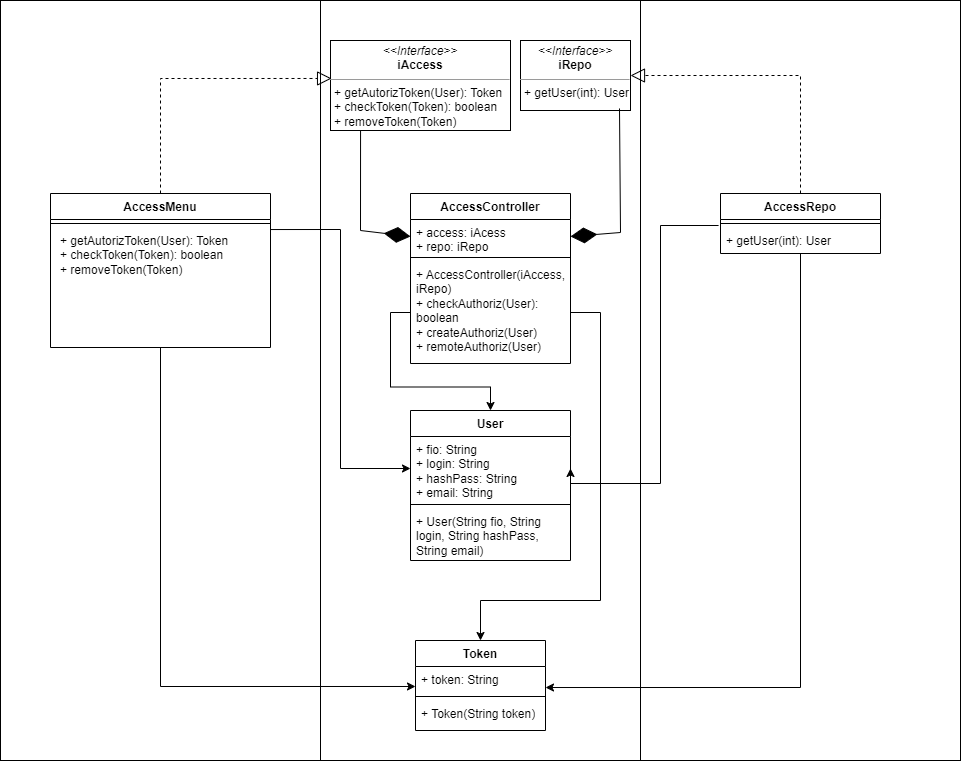

The diagram above was exported from draw.io. Its source (the exported page's mxGraphModel, read from the mxfile embedded in the PNG):
<mxGraphModel dx="1434" dy="791" grid="1" gridSize="10" guides="1" tooltips="1" connect="1" arrows="1" fold="1" page="1" pageScale="1" pageWidth="827" pageHeight="1169" math="0" shadow="0">
  <root>
    <mxCell id="0" />
    <mxCell id="1" parent="0" />
    <mxCell id="xwt3DjtWlll-gSVMRG11-1" value="" style="rounded=0;whiteSpace=wrap;html=1;" vertex="1" parent="1">
      <mxGeometry x="40" y="40" width="320" height="760" as="geometry" />
    </mxCell>
    <mxCell id="xwt3DjtWlll-gSVMRG11-2" value="" style="rounded=0;whiteSpace=wrap;html=1;" vertex="1" parent="1">
      <mxGeometry x="360" y="40" width="320" height="760" as="geometry" />
    </mxCell>
    <mxCell id="xwt3DjtWlll-gSVMRG11-3" value="" style="rounded=0;whiteSpace=wrap;html=1;" vertex="1" parent="1">
      <mxGeometry x="680" y="40" width="320" height="760" as="geometry" />
    </mxCell>
    <mxCell id="xwt3DjtWlll-gSVMRG11-12" value="&lt;p style=&quot;margin:0px;margin-top:4px;text-align:center;&quot;&gt;&lt;i&gt;&amp;lt;&amp;lt;Interface&amp;gt;&amp;gt;&lt;/i&gt;&lt;br&gt;&lt;b&gt;iRepo&lt;/b&gt;&lt;/p&gt;&lt;hr size=&quot;1&quot;&gt;&lt;p style=&quot;margin:0px;margin-left:4px;&quot;&gt;&lt;/p&gt;&lt;p style=&quot;margin:0px;margin-left:4px;&quot;&gt;+ getUser(int): User&lt;br&gt;&lt;br&gt;&lt;/p&gt;" style="verticalAlign=top;align=left;overflow=fill;fontSize=12;fontFamily=Helvetica;html=1;whiteSpace=wrap;" vertex="1" parent="1">
      <mxGeometry x="560" y="80" width="110" height="70" as="geometry" />
    </mxCell>
    <mxCell id="xwt3DjtWlll-gSVMRG11-13" value="&lt;p style=&quot;margin:0px;margin-top:4px;text-align:center;&quot;&gt;&lt;i&gt;&amp;lt;&amp;lt;Interface&amp;gt;&amp;gt;&lt;/i&gt;&lt;br&gt;&lt;b&gt;iAccess&lt;/b&gt;&lt;/p&gt;&lt;hr size=&quot;1&quot;&gt;&lt;p style=&quot;margin:0px;margin-left:4px;&quot;&gt;&lt;/p&gt;&lt;p style=&quot;margin:0px;margin-left:4px;&quot;&gt;+ getAutorizToken(User): Token&lt;br&gt;+ checkToken(Token): boolean&lt;/p&gt;&lt;p style=&quot;margin:0px;margin-left:4px;&quot;&gt;+ removeToken(Token)&lt;/p&gt;" style="verticalAlign=top;align=left;overflow=fill;fontSize=12;fontFamily=Helvetica;html=1;whiteSpace=wrap;" vertex="1" parent="1">
      <mxGeometry x="370" y="80" width="180" height="90" as="geometry" />
    </mxCell>
    <mxCell id="xwt3DjtWlll-gSVMRG11-14" value="AccessController" style="swimlane;fontStyle=1;align=center;verticalAlign=top;childLayout=stackLayout;horizontal=1;startSize=26;horizontalStack=0;resizeParent=1;resizeParentMax=0;resizeLast=0;collapsible=1;marginBottom=0;whiteSpace=wrap;html=1;" vertex="1" parent="1">
      <mxGeometry x="450" y="233" width="160" height="170" as="geometry" />
    </mxCell>
    <mxCell id="xwt3DjtWlll-gSVMRG11-15" value="+ access: iAcess&lt;br&gt;+ repo: iRepo" style="text;strokeColor=none;fillColor=none;align=left;verticalAlign=top;spacingLeft=4;spacingRight=4;overflow=hidden;rotatable=0;points=[[0,0.5],[1,0.5]];portConstraint=eastwest;whiteSpace=wrap;html=1;" vertex="1" parent="xwt3DjtWlll-gSVMRG11-14">
      <mxGeometry y="26" width="160" height="34" as="geometry" />
    </mxCell>
    <mxCell id="xwt3DjtWlll-gSVMRG11-16" value="" style="line;strokeWidth=1;fillColor=none;align=left;verticalAlign=middle;spacingTop=-1;spacingLeft=3;spacingRight=3;rotatable=0;labelPosition=right;points=[];portConstraint=eastwest;strokeColor=inherit;" vertex="1" parent="xwt3DjtWlll-gSVMRG11-14">
      <mxGeometry y="60" width="160" height="8" as="geometry" />
    </mxCell>
    <mxCell id="xwt3DjtWlll-gSVMRG11-17" value="+ AccessController(iAccess, iRepo)&lt;br&gt;+ checkAuthoriz(User): boolean&lt;br&gt;+ createAuthoriz(User)&lt;br&gt;+ remoteAuthoriz(User)" style="text;strokeColor=none;fillColor=none;align=left;verticalAlign=top;spacingLeft=4;spacingRight=4;overflow=hidden;rotatable=0;points=[[0,0.5],[1,0.5]];portConstraint=eastwest;whiteSpace=wrap;html=1;" vertex="1" parent="xwt3DjtWlll-gSVMRG11-14">
      <mxGeometry y="68" width="160" height="102" as="geometry" />
    </mxCell>
    <mxCell id="xwt3DjtWlll-gSVMRG11-39" style="edgeStyle=orthogonalEdgeStyle;rounded=0;orthogonalLoop=1;jettySize=auto;html=1;entryX=0;entryY=0.769;entryDx=0;entryDy=0;entryPerimeter=0;" edge="1" parent="1" source="xwt3DjtWlll-gSVMRG11-18" target="xwt3DjtWlll-gSVMRG11-36">
      <mxGeometry relative="1" as="geometry" />
    </mxCell>
    <mxCell id="xwt3DjtWlll-gSVMRG11-43" style="edgeStyle=orthogonalEdgeStyle;rounded=0;orthogonalLoop=1;jettySize=auto;html=1;entryX=0;entryY=0.5;entryDx=0;entryDy=0;exitX=1;exitY=0.017;exitDx=0;exitDy=0;exitPerimeter=0;" edge="1" parent="1" source="xwt3DjtWlll-gSVMRG11-21" target="xwt3DjtWlll-gSVMRG11-32">
      <mxGeometry relative="1" as="geometry" />
    </mxCell>
    <mxCell id="xwt3DjtWlll-gSVMRG11-18" value="AccessMenu" style="swimlane;fontStyle=1;align=center;verticalAlign=top;childLayout=stackLayout;horizontal=1;startSize=26;horizontalStack=0;resizeParent=1;resizeParentMax=0;resizeLast=0;collapsible=1;marginBottom=0;whiteSpace=wrap;html=1;" vertex="1" parent="1">
      <mxGeometry x="90" y="233" width="220" height="154" as="geometry" />
    </mxCell>
    <mxCell id="xwt3DjtWlll-gSVMRG11-20" value="" style="line;strokeWidth=1;fillColor=none;align=left;verticalAlign=middle;spacingTop=-1;spacingLeft=3;spacingRight=3;rotatable=0;labelPosition=right;points=[];portConstraint=eastwest;strokeColor=inherit;" vertex="1" parent="xwt3DjtWlll-gSVMRG11-18">
      <mxGeometry y="26" width="220" height="8" as="geometry" />
    </mxCell>
    <mxCell id="xwt3DjtWlll-gSVMRG11-21" value="&lt;p style=&quot;border-color: var(--border-color); margin: 0px 0px 0px 4px;&quot;&gt;+ getAutorizToken(User): Token&lt;br style=&quot;border-color: var(--border-color);&quot;&gt;+ checkToken(Token): boolean&lt;/p&gt;&lt;p style=&quot;border-color: var(--border-color); margin: 0px 0px 0px 4px;&quot;&gt;+ removeToken(Token)&lt;/p&gt;" style="text;strokeColor=none;fillColor=none;align=left;verticalAlign=top;spacingLeft=4;spacingRight=4;overflow=hidden;rotatable=0;points=[[0,0.5],[1,0.5]];portConstraint=eastwest;whiteSpace=wrap;html=1;" vertex="1" parent="xwt3DjtWlll-gSVMRG11-18">
      <mxGeometry y="34" width="220" height="120" as="geometry" />
    </mxCell>
    <mxCell id="xwt3DjtWlll-gSVMRG11-40" style="edgeStyle=orthogonalEdgeStyle;rounded=0;orthogonalLoop=1;jettySize=auto;html=1;entryX=1;entryY=0.808;entryDx=0;entryDy=0;entryPerimeter=0;" edge="1" parent="1" source="xwt3DjtWlll-gSVMRG11-22" target="xwt3DjtWlll-gSVMRG11-36">
      <mxGeometry relative="1" as="geometry" />
    </mxCell>
    <mxCell id="xwt3DjtWlll-gSVMRG11-42" style="edgeStyle=orthogonalEdgeStyle;rounded=0;orthogonalLoop=1;jettySize=auto;html=1;entryX=1;entryY=0.5;entryDx=0;entryDy=0;exitX=-0.012;exitY=-0.077;exitDx=0;exitDy=0;exitPerimeter=0;" edge="1" parent="1" source="xwt3DjtWlll-gSVMRG11-25" target="xwt3DjtWlll-gSVMRG11-32">
      <mxGeometry relative="1" as="geometry">
        <Array as="points">
          <mxPoint x="700" y="265" />
          <mxPoint x="700" y="523" />
        </Array>
      </mxGeometry>
    </mxCell>
    <mxCell id="xwt3DjtWlll-gSVMRG11-22" value="AccessRepo" style="swimlane;fontStyle=1;align=center;verticalAlign=top;childLayout=stackLayout;horizontal=1;startSize=26;horizontalStack=0;resizeParent=1;resizeParentMax=0;resizeLast=0;collapsible=1;marginBottom=0;whiteSpace=wrap;html=1;" vertex="1" parent="1">
      <mxGeometry x="760" y="233" width="160" height="60" as="geometry" />
    </mxCell>
    <mxCell id="xwt3DjtWlll-gSVMRG11-24" value="" style="line;strokeWidth=1;fillColor=none;align=left;verticalAlign=middle;spacingTop=-1;spacingLeft=3;spacingRight=3;rotatable=0;labelPosition=right;points=[];portConstraint=eastwest;strokeColor=inherit;" vertex="1" parent="xwt3DjtWlll-gSVMRG11-22">
      <mxGeometry y="26" width="160" height="8" as="geometry" />
    </mxCell>
    <mxCell id="xwt3DjtWlll-gSVMRG11-25" value="+ getUser(int): User&amp;nbsp;" style="text;strokeColor=none;fillColor=none;align=left;verticalAlign=top;spacingLeft=4;spacingRight=4;overflow=hidden;rotatable=0;points=[[0,0.5],[1,0.5]];portConstraint=eastwest;whiteSpace=wrap;html=1;" vertex="1" parent="xwt3DjtWlll-gSVMRG11-22">
      <mxGeometry y="34" width="160" height="26" as="geometry" />
    </mxCell>
    <mxCell id="xwt3DjtWlll-gSVMRG11-27" value="" style="endArrow=block;dashed=1;endFill=0;endSize=12;html=1;rounded=0;exitX=0.5;exitY=0;exitDx=0;exitDy=0;entryX=1;entryY=0.5;entryDx=0;entryDy=0;" edge="1" parent="1" source="xwt3DjtWlll-gSVMRG11-22" target="xwt3DjtWlll-gSVMRG11-12">
      <mxGeometry width="160" relative="1" as="geometry">
        <mxPoint x="330" y="420" as="sourcePoint" />
        <mxPoint x="490" y="420" as="targetPoint" />
        <Array as="points">
          <mxPoint x="840" y="115" />
        </Array>
      </mxGeometry>
    </mxCell>
    <mxCell id="xwt3DjtWlll-gSVMRG11-28" value="" style="endArrow=block;dashed=1;endFill=0;endSize=12;html=1;rounded=0;exitX=0.5;exitY=0;exitDx=0;exitDy=0;entryX=0.006;entryY=0.422;entryDx=0;entryDy=0;entryPerimeter=0;" edge="1" parent="1" source="xwt3DjtWlll-gSVMRG11-18" target="xwt3DjtWlll-gSVMRG11-13">
      <mxGeometry width="160" relative="1" as="geometry">
        <mxPoint x="220" y="218" as="sourcePoint" />
        <mxPoint x="50" y="100" as="targetPoint" />
        <Array as="points">
          <mxPoint x="200" y="118" />
        </Array>
      </mxGeometry>
    </mxCell>
    <mxCell id="xwt3DjtWlll-gSVMRG11-29" value="" style="endArrow=diamondThin;endFill=1;endSize=24;html=1;rounded=0;entryX=0;entryY=0.5;entryDx=0;entryDy=0;exitX=0.167;exitY=1;exitDx=0;exitDy=0;exitPerimeter=0;" edge="1" parent="1" source="xwt3DjtWlll-gSVMRG11-13" target="xwt3DjtWlll-gSVMRG11-15">
      <mxGeometry width="160" relative="1" as="geometry">
        <mxPoint x="330" y="420" as="sourcePoint" />
        <mxPoint x="490" y="420" as="targetPoint" />
        <Array as="points">
          <mxPoint x="400" y="270" />
        </Array>
      </mxGeometry>
    </mxCell>
    <mxCell id="xwt3DjtWlll-gSVMRG11-30" value="" style="endArrow=diamondThin;endFill=1;endSize=24;html=1;rounded=0;entryX=1;entryY=0.5;entryDx=0;entryDy=0;exitX=0.9;exitY=0.971;exitDx=0;exitDy=0;exitPerimeter=0;" edge="1" parent="1" source="xwt3DjtWlll-gSVMRG11-12" target="xwt3DjtWlll-gSVMRG11-15">
      <mxGeometry width="160" relative="1" as="geometry">
        <mxPoint x="410" y="180" as="sourcePoint" />
        <mxPoint x="460" y="282" as="targetPoint" />
        <Array as="points">
          <mxPoint x="660" y="272" />
        </Array>
      </mxGeometry>
    </mxCell>
    <mxCell id="xwt3DjtWlll-gSVMRG11-31" value="User" style="swimlane;fontStyle=1;align=center;verticalAlign=top;childLayout=stackLayout;horizontal=1;startSize=26;horizontalStack=0;resizeParent=1;resizeParentMax=0;resizeLast=0;collapsible=1;marginBottom=0;whiteSpace=wrap;html=1;" vertex="1" parent="1">
      <mxGeometry x="450" y="450" width="160" height="150" as="geometry" />
    </mxCell>
    <mxCell id="xwt3DjtWlll-gSVMRG11-32" value="+ fio: String&lt;br&gt;+ login: String&amp;nbsp;&lt;br&gt;+ hashPass: String&lt;br&gt;+ email: String" style="text;strokeColor=none;fillColor=none;align=left;verticalAlign=top;spacingLeft=4;spacingRight=4;overflow=hidden;rotatable=0;points=[[0,0.5],[1,0.5]];portConstraint=eastwest;whiteSpace=wrap;html=1;" vertex="1" parent="xwt3DjtWlll-gSVMRG11-31">
      <mxGeometry y="26" width="160" height="64" as="geometry" />
    </mxCell>
    <mxCell id="xwt3DjtWlll-gSVMRG11-33" value="" style="line;strokeWidth=1;fillColor=none;align=left;verticalAlign=middle;spacingTop=-1;spacingLeft=3;spacingRight=3;rotatable=0;labelPosition=right;points=[];portConstraint=eastwest;strokeColor=inherit;" vertex="1" parent="xwt3DjtWlll-gSVMRG11-31">
      <mxGeometry y="90" width="160" height="8" as="geometry" />
    </mxCell>
    <mxCell id="xwt3DjtWlll-gSVMRG11-34" value="+ User(String fio, String login, String&amp;nbsp;hashPass, String&amp;nbsp;email)" style="text;strokeColor=none;fillColor=none;align=left;verticalAlign=top;spacingLeft=4;spacingRight=4;overflow=hidden;rotatable=0;points=[[0,0.5],[1,0.5]];portConstraint=eastwest;whiteSpace=wrap;html=1;" vertex="1" parent="xwt3DjtWlll-gSVMRG11-31">
      <mxGeometry y="98" width="160" height="52" as="geometry" />
    </mxCell>
    <mxCell id="xwt3DjtWlll-gSVMRG11-35" value="Token" style="swimlane;fontStyle=1;align=center;verticalAlign=top;childLayout=stackLayout;horizontal=1;startSize=26;horizontalStack=0;resizeParent=1;resizeParentMax=0;resizeLast=0;collapsible=1;marginBottom=0;whiteSpace=wrap;html=1;" vertex="1" parent="1">
      <mxGeometry x="455" y="680" width="130" height="90" as="geometry" />
    </mxCell>
    <mxCell id="xwt3DjtWlll-gSVMRG11-36" value="+ token: String" style="text;strokeColor=none;fillColor=none;align=left;verticalAlign=top;spacingLeft=4;spacingRight=4;overflow=hidden;rotatable=0;points=[[0,0.5],[1,0.5]];portConstraint=eastwest;whiteSpace=wrap;html=1;" vertex="1" parent="xwt3DjtWlll-gSVMRG11-35">
      <mxGeometry y="26" width="130" height="26" as="geometry" />
    </mxCell>
    <mxCell id="xwt3DjtWlll-gSVMRG11-37" value="" style="line;strokeWidth=1;fillColor=none;align=left;verticalAlign=middle;spacingTop=-1;spacingLeft=3;spacingRight=3;rotatable=0;labelPosition=right;points=[];portConstraint=eastwest;strokeColor=inherit;" vertex="1" parent="xwt3DjtWlll-gSVMRG11-35">
      <mxGeometry y="52" width="130" height="8" as="geometry" />
    </mxCell>
    <mxCell id="xwt3DjtWlll-gSVMRG11-38" value="+ Token(String token)&lt;br&gt;" style="text;strokeColor=none;fillColor=none;align=left;verticalAlign=top;spacingLeft=4;spacingRight=4;overflow=hidden;rotatable=0;points=[[0,0.5],[1,0.5]];portConstraint=eastwest;whiteSpace=wrap;html=1;" vertex="1" parent="xwt3DjtWlll-gSVMRG11-35">
      <mxGeometry y="60" width="130" height="30" as="geometry" />
    </mxCell>
    <mxCell id="xwt3DjtWlll-gSVMRG11-44" style="edgeStyle=orthogonalEdgeStyle;rounded=0;orthogonalLoop=1;jettySize=auto;html=1;entryX=0.5;entryY=0;entryDx=0;entryDy=0;" edge="1" parent="1" source="xwt3DjtWlll-gSVMRG11-17" target="xwt3DjtWlll-gSVMRG11-31">
      <mxGeometry relative="1" as="geometry" />
    </mxCell>
    <mxCell id="xwt3DjtWlll-gSVMRG11-45" style="edgeStyle=orthogonalEdgeStyle;rounded=0;orthogonalLoop=1;jettySize=auto;html=1;entryX=0.5;entryY=0;entryDx=0;entryDy=0;" edge="1" parent="1" source="xwt3DjtWlll-gSVMRG11-17" target="xwt3DjtWlll-gSVMRG11-35">
      <mxGeometry relative="1" as="geometry">
        <Array as="points">
          <mxPoint x="640" y="352" />
          <mxPoint x="640" y="640" />
          <mxPoint x="520" y="640" />
        </Array>
      </mxGeometry>
    </mxCell>
  </root>
</mxGraphModel>